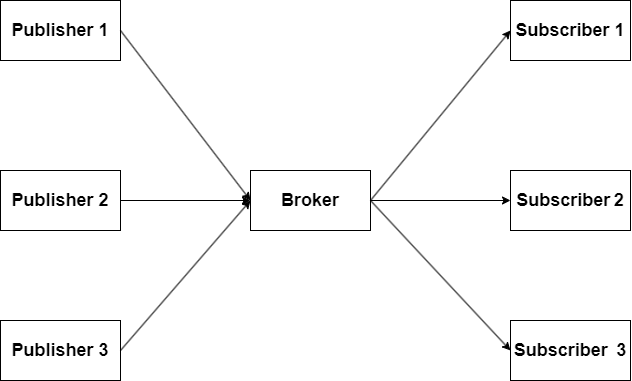

The diagram above was exported from draw.io. Its source (the exported page's mxGraphModel, read from the mxfile embedded in the PNG):
<mxGraphModel dx="875" dy="445" grid="1" gridSize="10" guides="1" tooltips="1" connect="1" arrows="1" fold="1" page="1" pageScale="1" pageWidth="827" pageHeight="1169" math="0" shadow="0">
  <root>
    <mxCell id="0" />
    <mxCell id="1" parent="0" />
    <mxCell id="QnwhM99dSTtiAcAZ6U44-1" value="&lt;h2&gt;Broker&lt;/h2&gt;" style="rounded=0;whiteSpace=wrap;html=1;" parent="1" vertex="1">
      <mxGeometry x="350" y="250" width="120" height="60" as="geometry" />
    </mxCell>
    <mxCell id="QnwhM99dSTtiAcAZ6U44-2" value="&lt;h2&gt;Publisher 1&lt;/h2&gt;" style="rounded=0;whiteSpace=wrap;html=1;" parent="1" vertex="1">
      <mxGeometry x="100" y="80" width="120" height="60" as="geometry" />
    </mxCell>
    <mxCell id="QnwhM99dSTtiAcAZ6U44-3" value="&lt;h2&gt;Publisher 2&lt;/h2&gt;" style="rounded=0;whiteSpace=wrap;html=1;" parent="1" vertex="1">
      <mxGeometry x="100" y="250" width="120" height="60" as="geometry" />
    </mxCell>
    <mxCell id="QnwhM99dSTtiAcAZ6U44-4" value="&lt;h2&gt;Publisher 3&lt;/h2&gt;" style="rounded=0;whiteSpace=wrap;html=1;" parent="1" vertex="1">
      <mxGeometry x="100" y="400" width="120" height="60" as="geometry" />
    </mxCell>
    <mxCell id="QnwhM99dSTtiAcAZ6U44-5" value="&lt;h2&gt;Subscriber 1&lt;/h2&gt;" style="rounded=0;whiteSpace=wrap;html=1;" parent="1" vertex="1">
      <mxGeometry x="610" y="80" width="120" height="60" as="geometry" />
    </mxCell>
    <mxCell id="QnwhM99dSTtiAcAZ6U44-6" value="&lt;h2&gt;Subscriber&lt;span style=&quot;background-color: initial; font-size: 12px; font-weight: normal;&quot;&gt;&amp;nbsp;&lt;/span&gt;2&lt;/h2&gt;" style="rounded=0;whiteSpace=wrap;html=1;" parent="1" vertex="1">
      <mxGeometry x="610" y="250" width="120" height="60" as="geometry" />
    </mxCell>
    <mxCell id="QnwhM99dSTtiAcAZ6U44-7" value="&lt;h2&gt;Subscriber&lt;span style=&quot;background-color: initial; font-size: 12px; font-weight: normal;&quot;&gt;&amp;nbsp;&lt;/span&gt;&amp;nbsp;3&lt;/h2&gt;" style="rounded=0;whiteSpace=wrap;html=1;" parent="1" vertex="1">
      <mxGeometry x="610" y="400" width="120" height="60" as="geometry" />
    </mxCell>
    <mxCell id="QnwhM99dSTtiAcAZ6U44-8" value="" style="endArrow=classic;html=1;rounded=0;exitX=1;exitY=0.5;exitDx=0;exitDy=0;entryX=0;entryY=0.5;entryDx=0;entryDy=0;" parent="1" source="QnwhM99dSTtiAcAZ6U44-2" target="QnwhM99dSTtiAcAZ6U44-1" edge="1">
      <mxGeometry width="50" height="50" relative="1" as="geometry">
        <mxPoint x="390" y="340" as="sourcePoint" />
        <mxPoint x="440" y="290" as="targetPoint" />
      </mxGeometry>
    </mxCell>
    <mxCell id="QnwhM99dSTtiAcAZ6U44-10" value="" style="endArrow=classic;html=1;rounded=0;exitX=1;exitY=0.5;exitDx=0;exitDy=0;" parent="1" source="QnwhM99dSTtiAcAZ6U44-3" edge="1">
      <mxGeometry width="50" height="50" relative="1" as="geometry">
        <mxPoint x="390" y="340" as="sourcePoint" />
        <mxPoint x="350" y="280" as="targetPoint" />
      </mxGeometry>
    </mxCell>
    <mxCell id="QnwhM99dSTtiAcAZ6U44-11" value="" style="endArrow=classic;html=1;rounded=0;exitX=1;exitY=0.5;exitDx=0;exitDy=0;" parent="1" source="QnwhM99dSTtiAcAZ6U44-4" edge="1">
      <mxGeometry width="50" height="50" relative="1" as="geometry">
        <mxPoint x="390" y="340" as="sourcePoint" />
        <mxPoint x="350" y="280" as="targetPoint" />
      </mxGeometry>
    </mxCell>
    <mxCell id="QnwhM99dSTtiAcAZ6U44-12" value="" style="endArrow=classic;html=1;rounded=0;exitX=1;exitY=0.5;exitDx=0;exitDy=0;entryX=0;entryY=0.5;entryDx=0;entryDy=0;" parent="1" source="QnwhM99dSTtiAcAZ6U44-1" target="QnwhM99dSTtiAcAZ6U44-5" edge="1">
      <mxGeometry width="50" height="50" relative="1" as="geometry">
        <mxPoint x="340" y="330" as="sourcePoint" />
        <mxPoint x="390" y="280" as="targetPoint" />
      </mxGeometry>
    </mxCell>
    <mxCell id="QnwhM99dSTtiAcAZ6U44-13" value="" style="endArrow=classic;html=1;rounded=0;entryX=0;entryY=0.5;entryDx=0;entryDy=0;" parent="1" target="QnwhM99dSTtiAcAZ6U44-6" edge="1">
      <mxGeometry width="50" height="50" relative="1" as="geometry">
        <mxPoint x="470" y="280" as="sourcePoint" />
        <mxPoint x="390" y="280" as="targetPoint" />
      </mxGeometry>
    </mxCell>
    <mxCell id="QnwhM99dSTtiAcAZ6U44-14" value="" style="endArrow=classic;html=1;rounded=0;exitX=1;exitY=0.5;exitDx=0;exitDy=0;entryX=0;entryY=0.5;entryDx=0;entryDy=0;" parent="1" source="QnwhM99dSTtiAcAZ6U44-1" target="QnwhM99dSTtiAcAZ6U44-7" edge="1">
      <mxGeometry width="50" height="50" relative="1" as="geometry">
        <mxPoint x="340" y="330" as="sourcePoint" />
        <mxPoint x="390" y="280" as="targetPoint" />
      </mxGeometry>
    </mxCell>
  </root>
</mxGraphModel>